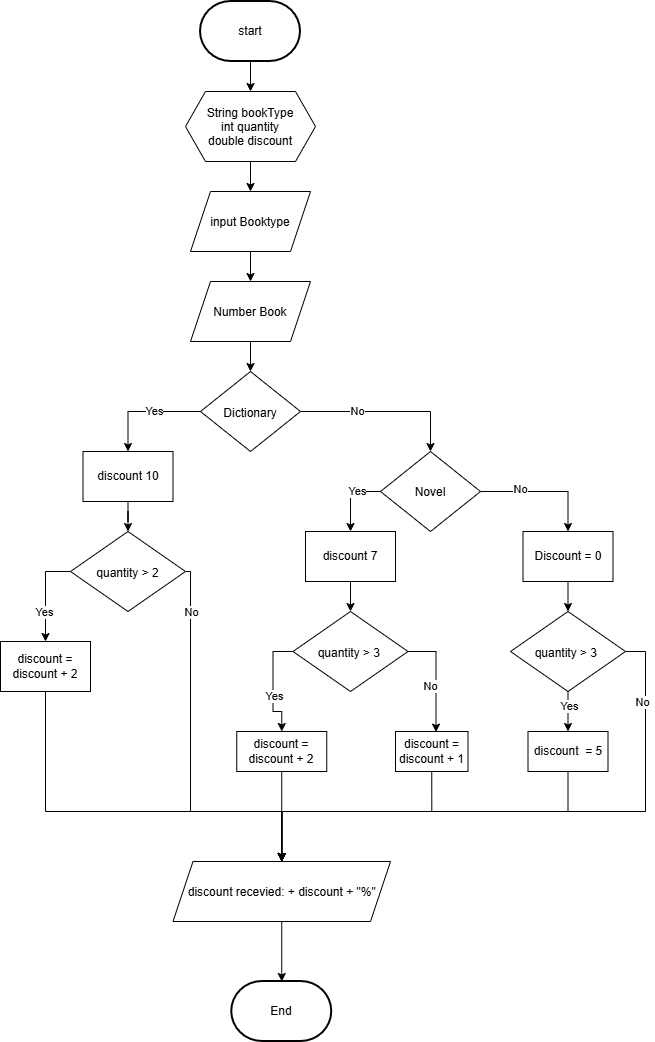

The diagram above was exported from draw.io. Its source (the exported page's mxGraphModel, read from the mxfile embedded in the PNG):
<mxGraphModel dx="980" dy="1678" grid="1" gridSize="10" guides="1" tooltips="1" connect="1" arrows="1" fold="1" page="1" pageScale="1" pageWidth="850" pageHeight="1100" math="0" shadow="0">
  <root>
    <mxCell id="0" />
    <mxCell id="1" parent="0" />
    <mxCell id="4tY_17IwVVuv55VHWkw6-5" edge="1" parent="1" source="4tY_17IwVVuv55VHWkw6-1" style="edgeStyle=orthogonalEdgeStyle;rounded=0;orthogonalLoop=1;jettySize=auto;html=1;exitX=0.5;exitY=1;exitDx=0;exitDy=0;exitPerimeter=0;" target="4tY_17IwVVuv55VHWkw6-4">
      <mxGeometry relative="1" as="geometry" />
    </mxCell>
    <mxCell id="4tY_17IwVVuv55VHWkw6-1" parent="1" style="strokeWidth=2;html=1;shape=mxgraph.flowchart.terminator;whiteSpace=wrap;" value="start" vertex="1">
      <mxGeometry height="60" width="100" x="310" y="-650" as="geometry" />
    </mxCell>
    <mxCell id="4tY_17IwVVuv55VHWkw6-2" parent="1" style="strokeWidth=2;html=1;shape=mxgraph.flowchart.terminator;whiteSpace=wrap;" value="End" vertex="1">
      <mxGeometry height="60" width="100" x="341.25" y="330" as="geometry" />
    </mxCell>
    <mxCell id="4tY_17IwVVuv55VHWkw6-15" edge="1" parent="1" source="4tY_17IwVVuv55VHWkw6-3" style="edgeStyle=orthogonalEdgeStyle;rounded=0;orthogonalLoop=1;jettySize=auto;html=1;exitX=0.5;exitY=1;exitDx=0;exitDy=0;entryX=0.5;entryY=0;entryDx=0;entryDy=0;" target="4tY_17IwVVuv55VHWkw6-12">
      <mxGeometry relative="1" as="geometry" />
    </mxCell>
    <mxCell id="4tY_17IwVVuv55VHWkw6-3" parent="1" style="shape=parallelogram;perimeter=parallelogramPerimeter;whiteSpace=wrap;html=1;shapeInside=1;fixedSize=1;" value="input Booktype" vertex="1">
      <mxGeometry height="60" width="120" x="300" y="-460" as="geometry" />
    </mxCell>
    <mxCell id="4tY_17IwVVuv55VHWkw6-6" edge="1" parent="1" source="4tY_17IwVVuv55VHWkw6-4" style="edgeStyle=orthogonalEdgeStyle;rounded=0;orthogonalLoop=1;jettySize=auto;html=1;exitX=0.5;exitY=1;exitDx=0;exitDy=0;entryX=0.5;entryY=0;entryDx=0;entryDy=0;" target="4tY_17IwVVuv55VHWkw6-3">
      <mxGeometry relative="1" as="geometry" />
    </mxCell>
    <mxCell id="4tY_17IwVVuv55VHWkw6-4" parent="1" style="shape=hexagon;perimeter=hexagonPerimeter2;whiteSpace=wrap;html=1;shapeInside=1;fixedSize=1;" value="String bookType&lt;br&gt;int quantity&lt;span style=&quot;text-decoration-line: inherit; background-color: transparent; color: light-dark(rgb(0, 0, 0), rgb(255, 255, 255));&quot;&gt;&lt;br&gt;&lt;/span&gt;&lt;span style=&quot;text-decoration-line: inherit; background-color: transparent; color: light-dark(rgb(0, 0, 0), rgb(255, 255, 255));&quot;&gt;double discount&lt;/span&gt;" vertex="1">
      <mxGeometry height="70" width="130" x="295" y="-560" as="geometry" />
    </mxCell>
    <mxCell id="4tY_17IwVVuv55VHWkw6-28" edge="1" parent="1" source="4tY_17IwVVuv55VHWkw6-7" style="edgeStyle=orthogonalEdgeStyle;rounded=0;orthogonalLoop=1;jettySize=auto;html=1;exitX=1;exitY=0.5;exitDx=0;exitDy=0;entryX=0.5;entryY=0;entryDx=0;entryDy=0;" target="4tY_17IwVVuv55VHWkw6-8">
      <mxGeometry relative="1" as="geometry" />
    </mxCell>
    <mxCell id="4tY_17IwVVuv55VHWkw6-30" connectable="0" parent="4tY_17IwVVuv55VHWkw6-28" style="edgeLabel;html=1;align=center;verticalAlign=middle;resizable=0;points=[];" value="No" vertex="1">
      <mxGeometry relative="1" x="-0.3458" y="1" as="geometry">
        <mxPoint as="offset" />
      </mxGeometry>
    </mxCell>
    <mxCell id="4tY_17IwVVuv55VHWkw6-55" edge="1" parent="1" source="4tY_17IwVVuv55VHWkw6-7" style="edgeStyle=orthogonalEdgeStyle;rounded=0;orthogonalLoop=1;jettySize=auto;html=1;exitX=0;exitY=0.5;exitDx=0;exitDy=0;entryX=0.5;entryY=0;entryDx=0;entryDy=0;" target="4tY_17IwVVuv55VHWkw6-16">
      <mxGeometry relative="1" as="geometry" />
    </mxCell>
    <mxCell id="4tY_17IwVVuv55VHWkw6-56" connectable="0" parent="4tY_17IwVVuv55VHWkw6-55" style="edgeLabel;html=1;align=center;verticalAlign=middle;resizable=0;points=[];" value="Yes" vertex="1">
      <mxGeometry relative="1" x="-0.1695" y="-1" as="geometry">
        <mxPoint as="offset" />
      </mxGeometry>
    </mxCell>
    <mxCell id="4tY_17IwVVuv55VHWkw6-7" parent="1" style="rhombus;whiteSpace=wrap;html=1;shapeInside=1;" value="Dictionary" vertex="1">
      <mxGeometry height="80" width="100" x="310" y="-280" as="geometry" />
    </mxCell>
    <mxCell id="4tY_17IwVVuv55VHWkw6-36" edge="1" parent="1" source="4tY_17IwVVuv55VHWkw6-8" style="edgeStyle=orthogonalEdgeStyle;rounded=0;orthogonalLoop=1;jettySize=auto;html=1;exitX=0;exitY=0.5;exitDx=0;exitDy=0;entryX=0.5;entryY=0;entryDx=0;entryDy=0;" target="4tY_17IwVVuv55VHWkw6-33">
      <mxGeometry relative="1" as="geometry" />
    </mxCell>
    <mxCell id="4tY_17IwVVuv55VHWkw6-38" connectable="0" parent="4tY_17IwVVuv55VHWkw6-36" style="edgeLabel;html=1;align=center;verticalAlign=middle;resizable=0;points=[];" value="Yes" vertex="1">
      <mxGeometry relative="1" x="-0.3093" y="-1" as="geometry">
        <mxPoint as="offset" />
      </mxGeometry>
    </mxCell>
    <mxCell id="4tY_17IwVVuv55VHWkw6-37" edge="1" parent="1" source="4tY_17IwVVuv55VHWkw6-8" style="edgeStyle=orthogonalEdgeStyle;rounded=0;orthogonalLoop=1;jettySize=auto;html=1;exitX=1;exitY=0.5;exitDx=0;exitDy=0;entryX=0.5;entryY=0;entryDx=0;entryDy=0;" target="4tY_17IwVVuv55VHWkw6-35">
      <mxGeometry relative="1" as="geometry" />
    </mxCell>
    <mxCell id="4tY_17IwVVuv55VHWkw6-39" connectable="0" parent="4tY_17IwVVuv55VHWkw6-37" style="edgeLabel;html=1;align=center;verticalAlign=middle;resizable=0;points=[];" value="No" vertex="1">
      <mxGeometry relative="1" x="-0.3872" y="3" as="geometry">
        <mxPoint as="offset" />
      </mxGeometry>
    </mxCell>
    <mxCell id="4tY_17IwVVuv55VHWkw6-8" parent="1" style="rhombus;whiteSpace=wrap;html=1;shapeInside=1;" value="Novel" vertex="1">
      <mxGeometry height="80" width="100" x="490" y="-200" as="geometry" />
    </mxCell>
    <mxCell id="4tY_17IwVVuv55VHWkw6-27" edge="1" parent="1" source="4tY_17IwVVuv55VHWkw6-12" style="edgeStyle=orthogonalEdgeStyle;rounded=0;orthogonalLoop=1;jettySize=auto;html=1;exitX=0.5;exitY=1;exitDx=0;exitDy=0;entryX=0.5;entryY=0;entryDx=0;entryDy=0;" target="4tY_17IwVVuv55VHWkw6-7">
      <mxGeometry relative="1" as="geometry" />
    </mxCell>
    <mxCell id="4tY_17IwVVuv55VHWkw6-12" parent="1" style="shape=parallelogram;perimeter=parallelogramPerimeter;whiteSpace=wrap;html=1;shapeInside=1;fixedSize=1;" value="Number Book" vertex="1">
      <mxGeometry height="60" width="120" x="300" y="-370" as="geometry" />
    </mxCell>
    <mxCell id="4tY_17IwVVuv55VHWkw6-57" edge="1" parent="1" source="4tY_17IwVVuv55VHWkw6-13" style="edgeStyle=orthogonalEdgeStyle;rounded=0;orthogonalLoop=1;jettySize=auto;html=1;exitX=0;exitY=0.5;exitDx=0;exitDy=0;" target="4tY_17IwVVuv55VHWkw6-21">
      <mxGeometry relative="1" as="geometry" />
    </mxCell>
    <mxCell id="4tY_17IwVVuv55VHWkw6-62" connectable="0" parent="4tY_17IwVVuv55VHWkw6-57" style="edgeLabel;html=1;align=center;verticalAlign=middle;resizable=0;points=[];" value="Yes" vertex="1">
      <mxGeometry relative="1" x="0.3652" y="-2" as="geometry">
        <mxPoint as="offset" />
      </mxGeometry>
    </mxCell>
    <mxCell id="4tY_17IwVVuv55VHWkw6-59" edge="1" parent="1" source="4tY_17IwVVuv55VHWkw6-13" style="edgeStyle=orthogonalEdgeStyle;rounded=0;orthogonalLoop=1;jettySize=auto;html=1;exitX=1;exitY=0.5;exitDx=0;exitDy=0;entryX=0.5;entryY=0;entryDx=0;entryDy=0;" target="4tY_17IwVVuv55VHWkw6-58">
      <mxGeometry relative="1" x="-0.0007" as="geometry">
        <Array as="points">
          <mxPoint x="300" y="-80" />
          <mxPoint x="300" y="160" />
          <mxPoint x="391.3" y="160" />
        </Array>
      </mxGeometry>
    </mxCell>
    <mxCell id="4tY_17IwVVuv55VHWkw6-63" connectable="0" parent="4tY_17IwVVuv55VHWkw6-59" style="edgeLabel;html=1;align=center;verticalAlign=middle;resizable=0;points=[];" value="No" vertex="1">
      <mxGeometry relative="1" x="-0.9184" y="2" as="geometry">
        <mxPoint x="-2" y="29" as="offset" />
      </mxGeometry>
    </mxCell>
    <mxCell id="4tY_17IwVVuv55VHWkw6-13" parent="1" style="rhombus;whiteSpace=wrap;html=1;shapeInside=1;" value="quantity &amp;gt; 2" vertex="1">
      <mxGeometry height="80" width="115" x="180" y="-120" as="geometry" />
    </mxCell>
    <mxCell id="4tY_17IwVVuv55VHWkw6-20" edge="1" parent="1" source="4tY_17IwVVuv55VHWkw6-16" style="edgeStyle=orthogonalEdgeStyle;rounded=0;orthogonalLoop=1;jettySize=auto;html=1;exitX=0.5;exitY=1;exitDx=0;exitDy=0;" target="4tY_17IwVVuv55VHWkw6-13">
      <mxGeometry relative="1" as="geometry" />
    </mxCell>
    <mxCell id="4tY_17IwVVuv55VHWkw6-16" parent="1" style="rounded=0;whiteSpace=wrap;html=1;" value="discount 10" vertex="1">
      <mxGeometry height="50" width="90" x="192.5" y="-200" as="geometry" />
    </mxCell>
    <mxCell id="4tY_17IwVVuv55VHWkw6-61" edge="1" parent="1" source="4tY_17IwVVuv55VHWkw6-21" style="edgeStyle=orthogonalEdgeStyle;rounded=0;orthogonalLoop=1;jettySize=auto;html=1;exitX=0.5;exitY=1;exitDx=0;exitDy=0;entryX=0.5;entryY=0;entryDx=0;entryDy=0;" target="4tY_17IwVVuv55VHWkw6-58">
      <mxGeometry relative="1" as="geometry">
        <Array as="points">
          <mxPoint x="155" y="160" />
          <mxPoint x="391.3" y="160" />
        </Array>
      </mxGeometry>
    </mxCell>
    <mxCell id="4tY_17IwVVuv55VHWkw6-21" parent="1" style="rounded=0;whiteSpace=wrap;html=1;" value="discount = discount + 2" vertex="1">
      <mxGeometry height="50" width="90" x="110" y="-10" as="geometry" />
    </mxCell>
    <mxCell id="4tY_17IwVVuv55VHWkw6-49" edge="1" parent="1" source="4tY_17IwVVuv55VHWkw6-32" style="edgeStyle=orthogonalEdgeStyle;rounded=0;orthogonalLoop=1;jettySize=auto;html=1;exitX=0;exitY=0.5;exitDx=0;exitDy=0;entryX=0.5;entryY=0;entryDx=0;entryDy=0;" target="4tY_17IwVVuv55VHWkw6-43">
      <mxGeometry relative="1" as="geometry" />
    </mxCell>
    <mxCell id="4tY_17IwVVuv55VHWkw6-53" connectable="0" parent="4tY_17IwVVuv55VHWkw6-49" style="edgeLabel;html=1;align=center;verticalAlign=middle;resizable=0;points=[];" value="Yes" vertex="1">
      <mxGeometry relative="1" x="0.1847" y="1" as="geometry">
        <mxPoint as="offset" />
      </mxGeometry>
    </mxCell>
    <mxCell id="4tY_17IwVVuv55VHWkw6-32" parent="1" style="rhombus;whiteSpace=wrap;html=1;shapeInside=1;" value="quantity &amp;gt; 3&amp;nbsp;" vertex="1">
      <mxGeometry height="80" width="115" x="402.5" y="-40" as="geometry" />
    </mxCell>
    <mxCell id="4tY_17IwVVuv55VHWkw6-41" edge="1" parent="1" source="4tY_17IwVVuv55VHWkw6-33" style="edgeStyle=orthogonalEdgeStyle;rounded=0;orthogonalLoop=1;jettySize=auto;html=1;exitX=0.5;exitY=1;exitDx=0;exitDy=0;" target="4tY_17IwVVuv55VHWkw6-32">
      <mxGeometry relative="1" as="geometry" />
    </mxCell>
    <mxCell id="4tY_17IwVVuv55VHWkw6-33" parent="1" style="rounded=0;whiteSpace=wrap;html=1;" value="discount 7" vertex="1">
      <mxGeometry height="50" width="90" x="415" y="-120" as="geometry" />
    </mxCell>
    <mxCell id="4tY_17IwVVuv55VHWkw6-42" edge="1" parent="1" source="4tY_17IwVVuv55VHWkw6-35" style="edgeStyle=orthogonalEdgeStyle;rounded=0;orthogonalLoop=1;jettySize=auto;html=1;exitX=0.5;exitY=1;exitDx=0;exitDy=0;entryX=0.5;entryY=0;entryDx=0;entryDy=0;" target="4tY_17IwVVuv55VHWkw6-40">
      <mxGeometry relative="1" as="geometry" />
    </mxCell>
    <mxCell id="4tY_17IwVVuv55VHWkw6-35" parent="1" style="rounded=0;whiteSpace=wrap;html=1;" value="Discount = 0" vertex="1">
      <mxGeometry height="50" width="90" x="632.5" y="-120" as="geometry" />
    </mxCell>
    <mxCell id="4tY_17IwVVuv55VHWkw6-47" edge="1" parent="1" source="4tY_17IwVVuv55VHWkw6-40" style="edgeStyle=orthogonalEdgeStyle;rounded=0;orthogonalLoop=1;jettySize=auto;html=1;exitX=0.5;exitY=1;exitDx=0;exitDy=0;entryX=0.5;entryY=0;entryDx=0;entryDy=0;" target="4tY_17IwVVuv55VHWkw6-46">
      <mxGeometry relative="1" as="geometry" />
    </mxCell>
    <mxCell id="4tY_17IwVVuv55VHWkw6-48" connectable="0" parent="4tY_17IwVVuv55VHWkw6-47" style="edgeLabel;html=1;align=center;verticalAlign=middle;resizable=0;points=[];" value="Yes" vertex="1">
      <mxGeometry relative="1" x="-0.2917" y="1" as="geometry">
        <mxPoint as="offset" />
      </mxGeometry>
    </mxCell>
    <mxCell id="4tY_17IwVVuv55VHWkw6-70" edge="1" parent="1" source="4tY_17IwVVuv55VHWkw6-40" style="edgeStyle=orthogonalEdgeStyle;rounded=0;orthogonalLoop=1;jettySize=auto;html=1;exitX=1;exitY=0.5;exitDx=0;exitDy=0;entryX=0.5;entryY=0;entryDx=0;entryDy=0;" target="4tY_17IwVVuv55VHWkw6-58">
      <mxGeometry relative="1" as="geometry">
        <Array as="points">
          <mxPoint x="755" />
          <mxPoint x="755" y="160" />
          <mxPoint x="391.3" y="160" />
        </Array>
      </mxGeometry>
    </mxCell>
    <mxCell id="4tY_17IwVVuv55VHWkw6-71" connectable="0" parent="4tY_17IwVVuv55VHWkw6-70" style="edgeLabel;html=1;align=center;verticalAlign=middle;resizable=0;points=[];" value="No" vertex="1">
      <mxGeometry relative="1" x="-0.9472" as="geometry">
        <mxPoint y="50" as="offset" />
      </mxGeometry>
    </mxCell>
    <mxCell id="4tY_17IwVVuv55VHWkw6-40" parent="1" style="rhombus;whiteSpace=wrap;html=1;shapeInside=1;" value="quantity &amp;gt; 3&amp;nbsp;" vertex="1">
      <mxGeometry height="80" width="115" x="620" y="-40" as="geometry" />
    </mxCell>
    <mxCell id="4tY_17IwVVuv55VHWkw6-67" edge="1" parent="1" source="4tY_17IwVVuv55VHWkw6-43" style="edgeStyle=orthogonalEdgeStyle;rounded=0;orthogonalLoop=1;jettySize=auto;html=1;exitX=0.5;exitY=1;exitDx=0;exitDy=0;entryX=0.5;entryY=0;entryDx=0;entryDy=0;" target="4tY_17IwVVuv55VHWkw6-58">
      <mxGeometry relative="1" as="geometry" />
    </mxCell>
    <mxCell id="4tY_17IwVVuv55VHWkw6-43" parent="1" style="rounded=0;whiteSpace=wrap;html=1;" value="discount = discount + 2" vertex="1">
      <mxGeometry height="40" width="90" x="346.25" y="80" as="geometry" />
    </mxCell>
    <mxCell id="4tY_17IwVVuv55VHWkw6-68" edge="1" parent="1" source="4tY_17IwVVuv55VHWkw6-44" style="edgeStyle=orthogonalEdgeStyle;rounded=0;orthogonalLoop=1;jettySize=auto;html=1;exitX=0.5;exitY=1;exitDx=0;exitDy=0;entryX=0.5;entryY=0;entryDx=0;entryDy=0;" target="4tY_17IwVVuv55VHWkw6-58">
      <mxGeometry relative="1" as="geometry">
        <Array as="points">
          <mxPoint x="541.3" y="160" />
          <mxPoint x="391.3" y="160" />
        </Array>
      </mxGeometry>
    </mxCell>
    <mxCell id="4tY_17IwVVuv55VHWkw6-44" parent="1" style="rounded=0;whiteSpace=wrap;html=1;" value="discount = discount + 1" vertex="1">
      <mxGeometry height="40" width="72.5" x="505" y="80" as="geometry" />
    </mxCell>
    <mxCell id="4tY_17IwVVuv55VHWkw6-69" edge="1" parent="1" source="4tY_17IwVVuv55VHWkw6-46" style="edgeStyle=orthogonalEdgeStyle;rounded=0;orthogonalLoop=1;jettySize=auto;html=1;exitX=0.5;exitY=1;exitDx=0;exitDy=0;entryX=0.5;entryY=0;entryDx=0;entryDy=0;" target="4tY_17IwVVuv55VHWkw6-58">
      <mxGeometry relative="1" as="geometry">
        <Array as="points">
          <mxPoint x="677.5" y="160" />
          <mxPoint x="391.3" y="160" />
        </Array>
      </mxGeometry>
    </mxCell>
    <mxCell id="4tY_17IwVVuv55VHWkw6-46" parent="1" style="rounded=0;whiteSpace=wrap;html=1;" value="discount&amp;nbsp; = 5" vertex="1">
      <mxGeometry height="40" width="80" x="637.5" y="80" as="geometry" />
    </mxCell>
    <mxCell id="4tY_17IwVVuv55VHWkw6-50" edge="1" parent="1" source="4tY_17IwVVuv55VHWkw6-32" style="edgeStyle=orthogonalEdgeStyle;rounded=0;orthogonalLoop=1;jettySize=auto;html=1;exitX=1;exitY=0.5;exitDx=0;exitDy=0;entryX=0.559;entryY=0.016;entryDx=0;entryDy=0;entryPerimeter=0;" target="4tY_17IwVVuv55VHWkw6-44">
      <mxGeometry relative="1" as="geometry" />
    </mxCell>
    <mxCell id="4tY_17IwVVuv55VHWkw6-54" connectable="0" parent="4tY_17IwVVuv55VHWkw6-50" style="edgeLabel;html=1;align=center;verticalAlign=middle;resizable=0;points=[];" value="No" vertex="1">
      <mxGeometry relative="1" x="0.1334" y="-6" as="geometry">
        <mxPoint as="offset" />
      </mxGeometry>
    </mxCell>
    <mxCell id="4tY_17IwVVuv55VHWkw6-65" edge="1" parent="1" source="4tY_17IwVVuv55VHWkw6-58" style="edgeStyle=orthogonalEdgeStyle;rounded=0;orthogonalLoop=1;jettySize=auto;html=1;exitX=0.5;exitY=1;exitDx=0;exitDy=0;" target="4tY_17IwVVuv55VHWkw6-2">
      <mxGeometry relative="1" as="geometry" />
    </mxCell>
    <mxCell id="4tY_17IwVVuv55VHWkw6-58" parent="1" style="shape=parallelogram;perimeter=parallelogramPerimeter;whiteSpace=wrap;html=1;shapeInside=1;fixedSize=1;" value="discount recevied: + discount + &quot;%&quot;" vertex="1">
      <mxGeometry height="60" width="217.5" x="282.5" y="210" as="geometry" />
    </mxCell>
  </root>
</mxGraphModel>